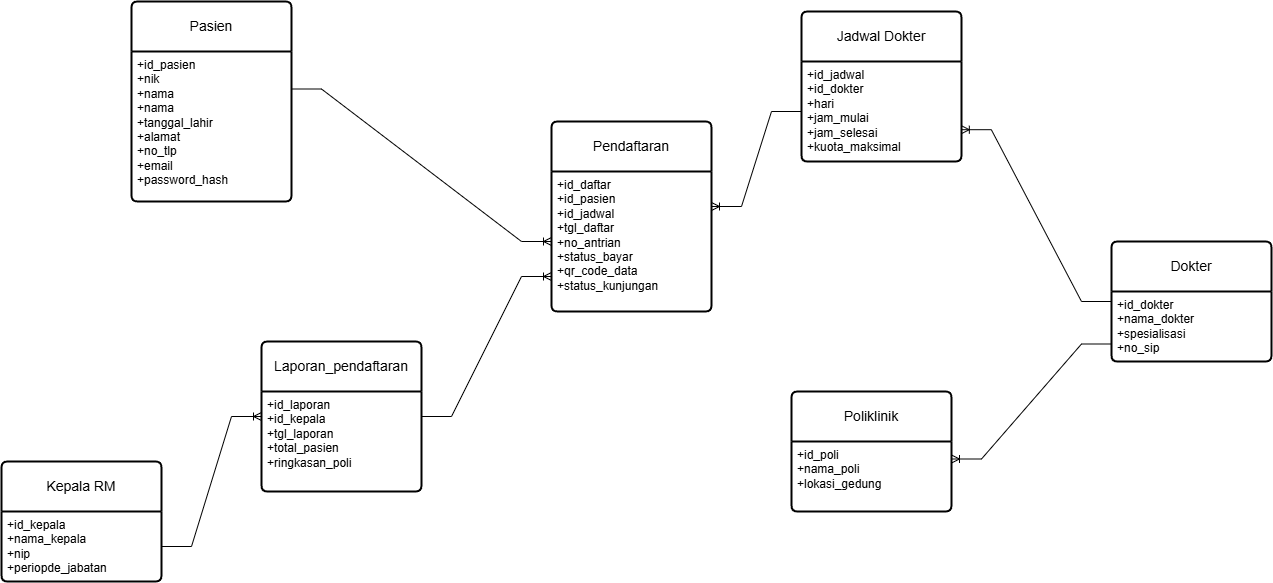

The diagram above was exported from draw.io. Its source (the exported page's mxGraphModel, read from the mxfile embedded in the PNG):
<mxGraphModel dx="2027" dy="1780" grid="1" gridSize="10" guides="1" tooltips="1" connect="1" arrows="1" fold="1" page="1" pageScale="1" pageWidth="850" pageHeight="1100" math="0" shadow="0">
  <root>
    <mxCell id="0" />
    <mxCell id="1" parent="0" />
    <mxCell id="IyIFsRbAVmn_EXIJp_Lg-53" parent="1" style="swimlane;childLayout=stackLayout;horizontal=1;startSize=50;horizontalStack=0;rounded=1;fontSize=14;fontStyle=0;strokeWidth=2;resizeParent=0;resizeLast=1;shadow=0;dashed=0;align=center;arcSize=4;whiteSpace=wrap;html=1;" value="Pasien" vertex="1">
      <mxGeometry height="200" width="160" y="-40" as="geometry" />
    </mxCell>
    <mxCell id="IyIFsRbAVmn_EXIJp_Lg-54" parent="IyIFsRbAVmn_EXIJp_Lg-53" style="align=left;strokeColor=none;fillColor=none;spacingLeft=4;spacingRight=4;fontSize=12;verticalAlign=top;resizable=0;rotatable=0;part=1;html=1;whiteSpace=wrap;" value="+id_pasien&lt;div&gt;+nik&lt;br&gt;+nama&lt;br&gt;+nama&lt;br&gt;+tanggal_lahir&lt;br&gt;+alamat&lt;br&gt;+no_tlp&lt;br&gt;+email&lt;br&gt;+password_hash&lt;/div&gt;" vertex="1">
      <mxGeometry height="150" width="160" y="50" as="geometry" />
    </mxCell>
    <mxCell id="IyIFsRbAVmn_EXIJp_Lg-55" parent="1" style="swimlane;childLayout=stackLayout;horizontal=1;startSize=50;horizontalStack=0;rounded=1;fontSize=14;fontStyle=0;strokeWidth=2;resizeParent=0;resizeLast=1;shadow=0;dashed=0;align=center;arcSize=4;whiteSpace=wrap;html=1;" value="Poliklinik" vertex="1">
      <mxGeometry height="120" width="160" x="660" y="350" as="geometry" />
    </mxCell>
    <mxCell id="IyIFsRbAVmn_EXIJp_Lg-56" parent="IyIFsRbAVmn_EXIJp_Lg-55" style="align=left;strokeColor=none;fillColor=none;spacingLeft=4;spacingRight=4;fontSize=12;verticalAlign=top;resizable=0;rotatable=0;part=1;html=1;whiteSpace=wrap;" value="+id_poli&lt;div&gt;+nama_poli&lt;br&gt;+lokasi_gedung&lt;/div&gt;" vertex="1">
      <mxGeometry height="70" width="160" y="50" as="geometry" />
    </mxCell>
    <mxCell id="IyIFsRbAVmn_EXIJp_Lg-57" parent="1" style="swimlane;childLayout=stackLayout;horizontal=1;startSize=50;horizontalStack=0;rounded=1;fontSize=14;fontStyle=0;strokeWidth=2;resizeParent=0;resizeLast=1;shadow=0;dashed=0;align=center;arcSize=4;whiteSpace=wrap;html=1;" value="Pendaftaran" vertex="1">
      <mxGeometry height="190" width="160" x="420" y="80" as="geometry" />
    </mxCell>
    <mxCell id="IyIFsRbAVmn_EXIJp_Lg-58" parent="IyIFsRbAVmn_EXIJp_Lg-57" style="align=left;strokeColor=none;fillColor=none;spacingLeft=4;spacingRight=4;fontSize=12;verticalAlign=top;resizable=0;rotatable=0;part=1;html=1;whiteSpace=wrap;" value="+id_daftar&lt;br&gt;+id_pasien&lt;br&gt;+id_jadwal&lt;br&gt;+tgl_daftar&lt;br&gt;+no_antrian&lt;br&gt;+status_bayar&lt;br&gt;+qr_code_data&lt;br&gt;+status_kunjungan" vertex="1">
      <mxGeometry height="140" width="160" y="50" as="geometry" />
    </mxCell>
    <mxCell id="IyIFsRbAVmn_EXIJp_Lg-59" parent="1" style="swimlane;childLayout=stackLayout;horizontal=1;startSize=50;horizontalStack=0;rounded=1;fontSize=14;fontStyle=0;strokeWidth=2;resizeParent=0;resizeLast=1;shadow=0;dashed=0;align=center;arcSize=4;whiteSpace=wrap;html=1;" value="Dokter" vertex="1">
      <mxGeometry height="120" width="160" x="980" y="200" as="geometry" />
    </mxCell>
    <mxCell id="IyIFsRbAVmn_EXIJp_Lg-60" parent="IyIFsRbAVmn_EXIJp_Lg-59" style="align=left;strokeColor=none;fillColor=none;spacingLeft=4;spacingRight=4;fontSize=12;verticalAlign=top;resizable=0;rotatable=0;part=1;html=1;whiteSpace=wrap;" value="+id_dokter&lt;div&gt;+nama_dokter&lt;br&gt;+spesialisasi&lt;br&gt;+no_sip&lt;/div&gt;" vertex="1">
      <mxGeometry height="70" width="160" y="50" as="geometry" />
    </mxCell>
    <mxCell id="IyIFsRbAVmn_EXIJp_Lg-61" parent="1" style="swimlane;childLayout=stackLayout;horizontal=1;startSize=50;horizontalStack=0;rounded=1;fontSize=14;fontStyle=0;strokeWidth=2;resizeParent=0;resizeLast=1;shadow=0;dashed=0;align=center;arcSize=4;whiteSpace=wrap;html=1;" value="Jadwal Dokter" vertex="1">
      <mxGeometry height="150" width="160" x="670" y="-30" as="geometry" />
    </mxCell>
    <mxCell id="IyIFsRbAVmn_EXIJp_Lg-62" parent="IyIFsRbAVmn_EXIJp_Lg-61" style="align=left;strokeColor=none;fillColor=none;spacingLeft=4;spacingRight=4;fontSize=12;verticalAlign=top;resizable=0;rotatable=0;part=1;html=1;whiteSpace=wrap;" value="+id_jadwal&lt;br&gt;+id_dokter&lt;br&gt;+hari&lt;br&gt;+jam_mulai&lt;div&gt;+jam_selesai&lt;br&gt;+kuota_maksimal&lt;/div&gt;" vertex="1">
      <mxGeometry height="100" width="160" y="50" as="geometry" />
    </mxCell>
    <mxCell id="IyIFsRbAVmn_EXIJp_Lg-65" edge="1" parent="1" source="IyIFsRbAVmn_EXIJp_Lg-54" style="edgeStyle=entityRelationEdgeStyle;fontSize=12;html=1;endArrow=ERoneToMany;rounded=0;exitX=1;exitY=0.25;exitDx=0;exitDy=0;entryX=0;entryY=0.5;entryDx=0;entryDy=0;" target="IyIFsRbAVmn_EXIJp_Lg-58" value="">
      <mxGeometry height="100" relative="1" width="100" as="geometry">
        <mxPoint x="230" y="350" as="sourcePoint" />
        <mxPoint x="330" y="250" as="targetPoint" />
      </mxGeometry>
    </mxCell>
    <mxCell id="IyIFsRbAVmn_EXIJp_Lg-67" edge="1" parent="1" source="IyIFsRbAVmn_EXIJp_Lg-60" style="edgeStyle=entityRelationEdgeStyle;fontSize=12;html=1;endArrow=ERoneToMany;rounded=0;exitX=0;exitY=0.75;exitDx=0;exitDy=0;entryX=1;entryY=0.25;entryDx=0;entryDy=0;" target="IyIFsRbAVmn_EXIJp_Lg-56" value="">
      <mxGeometry height="100" relative="1" width="100" as="geometry">
        <mxPoint x="580" y="270" as="sourcePoint" />
        <mxPoint x="680" y="170" as="targetPoint" />
      </mxGeometry>
    </mxCell>
    <mxCell id="IyIFsRbAVmn_EXIJp_Lg-68" edge="1" parent="1" source="IyIFsRbAVmn_EXIJp_Lg-59" style="edgeStyle=entityRelationEdgeStyle;fontSize=12;html=1;endArrow=ERoneToMany;rounded=0;exitX=0;exitY=0.5;exitDx=0;exitDy=0;entryX=0.999;entryY=0.682;entryDx=0;entryDy=0;entryPerimeter=0;" target="IyIFsRbAVmn_EXIJp_Lg-62" value="">
      <mxGeometry height="100" relative="1" width="100" as="geometry">
        <mxPoint x="560" y="270" as="sourcePoint" />
        <mxPoint x="660" y="170" as="targetPoint" />
      </mxGeometry>
    </mxCell>
    <mxCell id="IyIFsRbAVmn_EXIJp_Lg-69" edge="1" parent="1" source="IyIFsRbAVmn_EXIJp_Lg-62" style="edgeStyle=entityRelationEdgeStyle;fontSize=12;html=1;endArrow=ERoneToMany;rounded=0;exitX=0;exitY=0.5;exitDx=0;exitDy=0;entryX=1;entryY=0.25;entryDx=0;entryDy=0;" target="IyIFsRbAVmn_EXIJp_Lg-58" value="">
      <mxGeometry height="100" relative="1" width="100" as="geometry">
        <mxPoint x="340" y="300" as="sourcePoint" />
        <mxPoint x="440" y="200" as="targetPoint" />
      </mxGeometry>
    </mxCell>
    <mxCell id="7RpCujOsSjWfrJzVqdp0-3" parent="1" style="swimlane;childLayout=stackLayout;horizontal=1;startSize=50;horizontalStack=0;rounded=1;fontSize=14;fontStyle=0;strokeWidth=2;resizeParent=0;resizeLast=1;shadow=0;dashed=0;align=center;arcSize=4;whiteSpace=wrap;html=1;" value="Laporan_pendaftaran" vertex="1">
      <mxGeometry height="150" width="160" x="130" y="300" as="geometry" />
    </mxCell>
    <mxCell id="7RpCujOsSjWfrJzVqdp0-4" parent="7RpCujOsSjWfrJzVqdp0-3" style="align=left;strokeColor=none;fillColor=none;spacingLeft=4;spacingRight=4;fontSize=12;verticalAlign=top;resizable=0;rotatable=0;part=1;html=1;whiteSpace=wrap;" value="+id_laporan&lt;br&gt;+id_kepala&lt;br&gt;+tgl_laporan&lt;br&gt;+total_pasien&lt;div&gt;+ringkasan_poli&lt;/div&gt;" vertex="1">
      <mxGeometry height="100" width="160" y="50" as="geometry" />
    </mxCell>
    <mxCell id="7RpCujOsSjWfrJzVqdp0-5" parent="1" style="swimlane;childLayout=stackLayout;horizontal=1;startSize=50;horizontalStack=0;rounded=1;fontSize=14;fontStyle=0;strokeWidth=2;resizeParent=0;resizeLast=1;shadow=0;dashed=0;align=center;arcSize=4;whiteSpace=wrap;html=1;" value="Kepala RM" vertex="1">
      <mxGeometry height="120" width="160" x="-130" y="420" as="geometry" />
    </mxCell>
    <mxCell id="7RpCujOsSjWfrJzVqdp0-6" parent="7RpCujOsSjWfrJzVqdp0-5" style="align=left;strokeColor=none;fillColor=none;spacingLeft=4;spacingRight=4;fontSize=12;verticalAlign=top;resizable=0;rotatable=0;part=1;html=1;whiteSpace=wrap;" value="+id_kepala&lt;br&gt;+nama_kepala&lt;br&gt;+nip&lt;br&gt;+periopde_jabatan" vertex="1">
      <mxGeometry height="70" width="160" y="50" as="geometry" />
    </mxCell>
    <mxCell id="7RpCujOsSjWfrJzVqdp0-13" edge="1" parent="1" source="7RpCujOsSjWfrJzVqdp0-6" style="edgeStyle=entityRelationEdgeStyle;fontSize=12;html=1;endArrow=ERoneToMany;rounded=0;exitX=1;exitY=0.5;exitDx=0;exitDy=0;entryX=0;entryY=0.25;entryDx=0;entryDy=0;" target="7RpCujOsSjWfrJzVqdp0-4" value="">
      <mxGeometry height="100" relative="1" width="100" as="geometry">
        <mxPoint x="40" y="430" as="sourcePoint" />
        <mxPoint x="140" y="330" as="targetPoint" />
      </mxGeometry>
    </mxCell>
    <mxCell id="7RpCujOsSjWfrJzVqdp0-14" edge="1" parent="1" source="7RpCujOsSjWfrJzVqdp0-4" style="edgeStyle=entityRelationEdgeStyle;fontSize=12;html=1;endArrow=ERoneToMany;rounded=0;exitX=1;exitY=0.25;exitDx=0;exitDy=0;entryX=0;entryY=0.75;entryDx=0;entryDy=0;" target="IyIFsRbAVmn_EXIJp_Lg-58" value="">
      <mxGeometry height="100" relative="1" width="100" as="geometry">
        <mxPoint x="280" y="430" as="sourcePoint" />
        <mxPoint x="380" y="330" as="targetPoint" />
      </mxGeometry>
    </mxCell>
  </root>
</mxGraphModel>